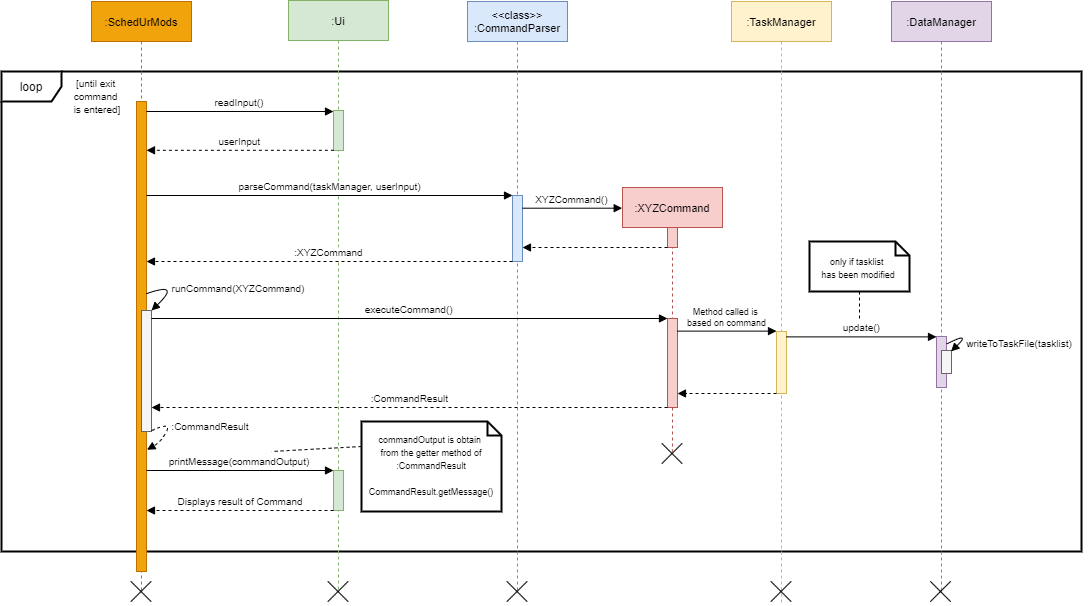

The diagram above was exported from draw.io. Its source (the exported page's mxGraphModel, read from the mxfile embedded in the PNG):
<mxGraphModel dx="1221" dy="681" grid="1" gridSize="10" guides="1" tooltips="1" connect="1" arrows="1" fold="1" page="1" pageScale="1" pageWidth="2339" pageHeight="3300" math="0" shadow="0">
  <root>
    <mxCell id="0" />
    <mxCell id="1" parent="0" />
    <mxCell id="54B25HV0VGF4ODMXdxvw-39" value="&lt;font style=&quot;font-size: 12px&quot;&gt;loop&lt;/font&gt;" style="shape=umlFrame;whiteSpace=wrap;html=1;rounded=1;shadow=0;glass=0;labelBackgroundColor=default;sketch=0;fontFamily=Helvetica;fontSize=9;fontColor=default;strokeColor=default;strokeWidth=2;fillColor=default;align=center;" parent="1" vertex="1">
      <mxGeometry x="30" y="150" width="1080" height="480" as="geometry" />
    </mxCell>
    <mxCell id="3nuBFxr9cyL0pnOWT2aG-1" value=":SchedUrMods" style="shape=umlLifeline;perimeter=lifelinePerimeter;container=1;collapsible=0;recursiveResize=0;rounded=0;shadow=0;strokeWidth=1;fontColor=#000000;fontSize=11;fillColor=#f0a30a;strokeColor=#BD7000;size=40;" parent="1" vertex="1">
      <mxGeometry x="120" y="80" width="100" height="590" as="geometry" />
    </mxCell>
    <mxCell id="3nuBFxr9cyL0pnOWT2aG-2" value="" style="points=[];perimeter=orthogonalPerimeter;rounded=0;shadow=0;strokeWidth=1;fillColor=#f0a30a;strokeColor=#BD7000;fontColor=#000000;" parent="3nuBFxr9cyL0pnOWT2aG-1" vertex="1">
      <mxGeometry x="45" y="100" width="10" height="470" as="geometry" />
    </mxCell>
    <mxCell id="AQJ9q9lTeiButl1vBTkk-14" value="" style="points=[];perimeter=orthogonalPerimeter;rounded=0;shadow=0;strokeWidth=1;fillColor=#f5f5f5;strokeColor=#666666;fontColor=#333333;" parent="3nuBFxr9cyL0pnOWT2aG-1" vertex="1">
      <mxGeometry x="50" y="309" width="10" height="121" as="geometry" />
    </mxCell>
    <mxCell id="54B25HV0VGF4ODMXdxvw-1" value="" style="curved=1;endArrow=block;html=1;rounded=0;labelBackgroundColor=default;fontFamily=Helvetica;fontSize=11;fontColor=default;endSize=6;strokeColor=default;strokeWidth=1;exitX=0.993;exitY=0.409;exitDx=0;exitDy=0;exitPerimeter=0;endFill=1;" parent="3nuBFxr9cyL0pnOWT2aG-1" source="3nuBFxr9cyL0pnOWT2aG-2" edge="1">
      <mxGeometry width="50" height="50" relative="1" as="geometry">
        <mxPoint x="260" y="340" as="sourcePoint" />
        <mxPoint x="60" y="309" as="targetPoint" />
        <Array as="points">
          <mxPoint x="90" y="280" />
        </Array>
      </mxGeometry>
    </mxCell>
    <mxCell id="54B25HV0VGF4ODMXdxvw-3" value="" style="curved=1;endArrow=block;html=1;rounded=0;labelBackgroundColor=default;fontFamily=Helvetica;fontSize=11;fontColor=default;endSize=6;strokeColor=default;strokeWidth=1;exitX=1;exitY=0.993;exitDx=0;exitDy=0;exitPerimeter=0;endFill=1;dashed=1;entryX=1.046;entryY=0.741;entryDx=0;entryDy=0;entryPerimeter=0;" parent="3nuBFxr9cyL0pnOWT2aG-1" source="AQJ9q9lTeiButl1vBTkk-14" target="3nuBFxr9cyL0pnOWT2aG-2" edge="1">
      <mxGeometry width="50" height="50" relative="1" as="geometry">
        <mxPoint x="60.000000000000085" y="389.35" as="sourcePoint" />
        <mxPoint x="55" y="370" as="targetPoint" />
        <Array as="points">
          <mxPoint x="80" y="420" />
          <mxPoint x="70" y="440" />
        </Array>
      </mxGeometry>
    </mxCell>
    <mxCell id="3nuBFxr9cyL0pnOWT2aG-5" value=":Ui" style="shape=umlLifeline;perimeter=lifelinePerimeter;container=1;collapsible=0;recursiveResize=0;rounded=0;shadow=0;strokeWidth=1;fillColor=#d5e8d4;strokeColor=#82b366;fontSize=11;fontColor=default;" parent="1" vertex="1">
      <mxGeometry x="317" y="79" width="100" height="591" as="geometry" />
    </mxCell>
    <mxCell id="3nuBFxr9cyL0pnOWT2aG-6" value="" style="points=[];perimeter=orthogonalPerimeter;rounded=0;shadow=0;strokeWidth=1;fillColor=#d5e8d4;strokeColor=#82b366;fontColor=default;" parent="3nuBFxr9cyL0pnOWT2aG-5" vertex="1">
      <mxGeometry x="45" y="110" width="10" height="40" as="geometry" />
    </mxCell>
    <mxCell id="54B25HV0VGF4ODMXdxvw-23" value="" style="points=[];perimeter=orthogonalPerimeter;rounded=0;shadow=0;strokeWidth=1;fillColor=#d5e8d4;strokeColor=#82b366;fontColor=default;" parent="3nuBFxr9cyL0pnOWT2aG-5" vertex="1">
      <mxGeometry x="45" y="470" width="10" height="40" as="geometry" />
    </mxCell>
    <mxCell id="54B25HV0VGF4ODMXdxvw-25" value="Displays result of Command" style="verticalAlign=bottom;endArrow=block;shadow=0;strokeWidth=1;strokeColor=default;labelBackgroundColor=default;fontColor=default;dashed=1;endSize=6;exitX=0.04;exitY=0.995;exitDx=0;exitDy=0;exitPerimeter=0;fontSize=10;" parent="3nuBFxr9cyL0pnOWT2aG-5" target="3nuBFxr9cyL0pnOWT2aG-2" edge="1">
      <mxGeometry relative="1" as="geometry">
        <mxPoint x="44.999999999999865" y="510.00000000000006" as="sourcePoint" />
        <mxPoint x="-125.4" y="510.00000000000006" as="targetPoint" />
      </mxGeometry>
    </mxCell>
    <mxCell id="3nuBFxr9cyL0pnOWT2aG-8" value="readInput()" style="verticalAlign=bottom;endArrow=block;shadow=0;strokeWidth=1;labelBackgroundColor=default;fontColor=default;strokeColor=default;fontSize=10;" parent="1" target="3nuBFxr9cyL0pnOWT2aG-6" edge="1">
      <mxGeometry relative="1" as="geometry">
        <mxPoint x="175" y="190" as="sourcePoint" />
        <mxPoint x="345" y="190" as="targetPoint" />
      </mxGeometry>
    </mxCell>
    <mxCell id="AQJ9q9lTeiButl1vBTkk-4" value="&lt;&lt;class&gt;&gt;&#10;:CommandParser" style="shape=umlLifeline;perimeter=lifelinePerimeter;container=1;collapsible=0;recursiveResize=0;rounded=0;shadow=0;strokeWidth=1;fillColor=#dae8fc;strokeColor=#6c8ebf;fontSize=11;fontColor=default;" parent="1" vertex="1">
      <mxGeometry x="496" y="80" width="100" height="590" as="geometry" />
    </mxCell>
    <mxCell id="AQJ9q9lTeiButl1vBTkk-5" value="" style="points=[];perimeter=orthogonalPerimeter;rounded=0;shadow=0;strokeWidth=1;fillColor=#dae8fc;strokeColor=#6c8ebf;fontColor=default;" parent="AQJ9q9lTeiButl1vBTkk-4" vertex="1">
      <mxGeometry x="45" y="194" width="10" height="66" as="geometry" />
    </mxCell>
    <mxCell id="AQJ9q9lTeiButl1vBTkk-6" value="parseCommand(taskManager, userInput)" style="verticalAlign=bottom;endArrow=block;shadow=0;strokeWidth=1;labelBackgroundColor=default;fontColor=default;strokeColor=default;fontSize=10;" parent="1" target="AQJ9q9lTeiButl1vBTkk-5" edge="1">
      <mxGeometry relative="1" as="geometry">
        <mxPoint x="175" y="274" as="sourcePoint" />
        <mxPoint x="525" y="274" as="targetPoint" />
      </mxGeometry>
    </mxCell>
    <mxCell id="AQJ9q9lTeiButl1vBTkk-7" value=":XYZCommand" style="shape=umlLifeline;perimeter=lifelinePerimeter;container=1;collapsible=0;recursiveResize=0;rounded=0;shadow=0;strokeWidth=1;fillColor=#f8cecc;strokeColor=#b85450;fontSize=11;fontColor=default;" parent="1" vertex="1">
      <mxGeometry x="651" y="266" width="100" height="264" as="geometry" />
    </mxCell>
    <mxCell id="AQJ9q9lTeiButl1vBTkk-8" value="" style="points=[];perimeter=orthogonalPerimeter;rounded=0;shadow=0;strokeWidth=1;fillColor=#f8cecc;strokeColor=#b85450;fontColor=default;" parent="AQJ9q9lTeiButl1vBTkk-7" vertex="1">
      <mxGeometry x="45" y="40" width="10" height="20" as="geometry" />
    </mxCell>
    <mxCell id="AQJ9q9lTeiButl1vBTkk-13" value="" style="points=[];perimeter=orthogonalPerimeter;rounded=0;shadow=0;strokeWidth=1;fillColor=#f8cecc;strokeColor=#b85450;fontColor=default;" parent="AQJ9q9lTeiButl1vBTkk-7" vertex="1">
      <mxGeometry x="45" y="131" width="10" height="89" as="geometry" />
    </mxCell>
    <mxCell id="54B25HV0VGF4ODMXdxvw-6" value=":CommandResult" style="verticalAlign=bottom;endArrow=block;shadow=0;strokeWidth=1;strokeColor=default;labelBackgroundColor=default;fontColor=default;dashed=1;endSize=6;fontSize=10;" parent="AQJ9q9lTeiButl1vBTkk-7" edge="1">
      <mxGeometry relative="1" as="geometry">
        <mxPoint x="45" y="220.00000000000006" as="sourcePoint" />
        <mxPoint x="-471" y="220" as="targetPoint" />
      </mxGeometry>
    </mxCell>
    <mxCell id="AQJ9q9lTeiButl1vBTkk-9" value="XYZCommand()" style="verticalAlign=bottom;endArrow=block;shadow=0;strokeWidth=1;labelBackgroundColor=default;fontColor=default;strokeColor=default;entryX=-0.003;entryY=0.069;entryDx=0;entryDy=0;entryPerimeter=0;fontSize=10;" parent="1" source="AQJ9q9lTeiButl1vBTkk-5" edge="1">
      <mxGeometry relative="1" as="geometry">
        <mxPoint x="536" y="287" as="sourcePoint" />
        <mxPoint x="650.7" y="286.70000000000005" as="targetPoint" />
      </mxGeometry>
    </mxCell>
    <mxCell id="3nuBFxr9cyL0pnOWT2aG-9" value="userInput" style="verticalAlign=bottom;endArrow=block;shadow=0;strokeWidth=1;strokeColor=default;labelBackgroundColor=default;fontColor=default;dashed=1;endSize=6;exitX=0.04;exitY=0.995;exitDx=0;exitDy=0;exitPerimeter=0;fontSize=10;" parent="1" source="3nuBFxr9cyL0pnOWT2aG-6" target="3nuBFxr9cyL0pnOWT2aG-2" edge="1">
      <mxGeometry relative="1" as="geometry">
        <mxPoint x="340" y="229" as="sourcePoint" />
        <mxPoint x="175" y="229" as="targetPoint" />
      </mxGeometry>
    </mxCell>
    <mxCell id="AQJ9q9lTeiButl1vBTkk-10" value="" style="verticalAlign=bottom;endArrow=block;shadow=0;strokeWidth=1;strokeColor=default;labelBackgroundColor=default;fontColor=default;dashed=1;endSize=6;" parent="1" target="AQJ9q9lTeiButl1vBTkk-5" edge="1">
      <mxGeometry relative="1" as="geometry">
        <mxPoint x="696" y="326" as="sourcePoint" />
        <mxPoint x="535" y="326" as="targetPoint" />
      </mxGeometry>
    </mxCell>
    <mxCell id="AQJ9q9lTeiButl1vBTkk-11" value=":XYZCommand" style="verticalAlign=bottom;endArrow=block;shadow=0;strokeWidth=1;strokeColor=default;labelBackgroundColor=default;fontColor=default;dashed=1;endSize=6;fontSize=10;" parent="1" source="AQJ9q9lTeiButl1vBTkk-5" edge="1">
      <mxGeometry relative="1" as="geometry">
        <mxPoint x="525" y="340" as="sourcePoint" />
        <mxPoint x="175" y="340" as="targetPoint" />
      </mxGeometry>
    </mxCell>
    <mxCell id="54B25HV0VGF4ODMXdxvw-2" value="&lt;span style=&quot;font-family: &amp;quot;helvetica&amp;quot; ; font-style: normal ; font-weight: 400 ; letter-spacing: normal ; text-indent: 0px ; text-transform: none ; word-spacing: 0px ; background-color: rgb(255 , 255 , 255) ; display: inline ; float: none&quot;&gt;&lt;font style=&quot;font-size: 10px&quot;&gt;runCommand(XYZCommand)&lt;/font&gt;&lt;/span&gt;" style="text;whiteSpace=wrap;html=1;fontSize=11;fontFamily=Helvetica;fontColor=default;align=center;" parent="1" vertex="1">
      <mxGeometry x="217" y="354" width="100" height="30" as="geometry" />
    </mxCell>
    <mxCell id="54B25HV0VGF4ODMXdxvw-5" value="executeCommand()" style="verticalAlign=bottom;endArrow=block;shadow=0;strokeWidth=1;labelBackgroundColor=default;fontColor=default;strokeColor=default;fontSize=10;" parent="1" edge="1">
      <mxGeometry relative="1" as="geometry">
        <mxPoint x="180" y="397" as="sourcePoint" />
        <mxPoint x="696" y="397" as="targetPoint" />
      </mxGeometry>
    </mxCell>
    <mxCell id="54B25HV0VGF4ODMXdxvw-7" value=":TaskManager" style="shape=umlLifeline;perimeter=lifelinePerimeter;container=1;collapsible=0;recursiveResize=0;rounded=0;shadow=0;strokeWidth=1;fillColor=#fff2cc;strokeColor=#d6b656;fontSize=11;fontColor=default;" parent="1" vertex="1">
      <mxGeometry x="760" y="80" width="100" height="601" as="geometry" />
    </mxCell>
    <mxCell id="54B25HV0VGF4ODMXdxvw-8" value="" style="points=[];perimeter=orthogonalPerimeter;rounded=0;shadow=0;strokeWidth=1;fillColor=#fff2cc;strokeColor=#d6b656;fontColor=default;" parent="54B25HV0VGF4ODMXdxvw-7" vertex="1">
      <mxGeometry x="45" y="330" width="10" height="62" as="geometry" />
    </mxCell>
    <mxCell id="54B25HV0VGF4ODMXdxvw-9" value="Method called is &#10;based on command" style="verticalAlign=bottom;endArrow=block;shadow=0;strokeWidth=1;labelBackgroundColor=default;fontColor=default;strokeColor=default;entryX=-0.003;entryY=0.069;entryDx=0;entryDy=0;entryPerimeter=0;fontSize=9;" parent="54B25HV0VGF4ODMXdxvw-7" edge="1">
      <mxGeometry relative="1" as="geometry">
        <mxPoint x="-54" y="329.6200000000001" as="sourcePoint" />
        <mxPoint x="45" y="329.62000000000006" as="targetPoint" />
      </mxGeometry>
    </mxCell>
    <mxCell id="54B25HV0VGF4ODMXdxvw-44" value="" style="shape=image;html=1;verticalAlign=top;verticalLabelPosition=bottom;labelBackgroundColor=#ffffff;imageAspect=0;aspect=fixed;image=https://cdn4.iconfinder.com/data/icons/basic-user-interface-elements/700/exit-delete-remove-close-x-128.png;rounded=1;shadow=0;glass=0;sketch=0;fontFamily=Helvetica;fontSize=10;fontColor=default;strokeColor=default;strokeWidth=2;fillColor=default;" parent="54B25HV0VGF4ODMXdxvw-7" vertex="1">
      <mxGeometry x="39.5" y="580" width="21" height="21" as="geometry" />
    </mxCell>
    <mxCell id="54B25HV0VGF4ODMXdxvw-10" value="" style="verticalAlign=bottom;endArrow=block;shadow=0;strokeWidth=1;strokeColor=default;labelBackgroundColor=default;fontColor=default;dashed=1;endSize=6;" parent="1" edge="1">
      <mxGeometry relative="1" as="geometry">
        <mxPoint x="804.9999999999998" y="472" as="sourcePoint" />
        <mxPoint x="706" y="472" as="targetPoint" />
      </mxGeometry>
    </mxCell>
    <mxCell id="54B25HV0VGF4ODMXdxvw-14" value=":DataManager" style="shape=umlLifeline;perimeter=lifelinePerimeter;container=1;collapsible=0;recursiveResize=0;rounded=0;shadow=0;strokeWidth=1;fillColor=#e1d5e7;strokeColor=#9673a6;fontSize=11;fontColor=default;" parent="1" vertex="1">
      <mxGeometry x="920" y="80" width="100" height="590" as="geometry" />
    </mxCell>
    <mxCell id="54B25HV0VGF4ODMXdxvw-15" value="" style="points=[];perimeter=orthogonalPerimeter;rounded=0;shadow=0;strokeWidth=1;fillColor=#e1d5e7;strokeColor=#9673a6;fontColor=default;" parent="54B25HV0VGF4ODMXdxvw-14" vertex="1">
      <mxGeometry x="45" y="335" width="10" height="51" as="geometry" />
    </mxCell>
    <mxCell id="54B25HV0VGF4ODMXdxvw-17" value="" style="points=[];perimeter=orthogonalPerimeter;rounded=0;shadow=0;strokeWidth=1;fillColor=#f5f5f5;strokeColor=#666666;fontColor=#333333;" parent="54B25HV0VGF4ODMXdxvw-14" vertex="1">
      <mxGeometry x="50" y="349" width="10" height="23" as="geometry" />
    </mxCell>
    <mxCell id="54B25HV0VGF4ODMXdxvw-20" value="" style="curved=1;endArrow=block;html=1;rounded=0;labelBackgroundColor=default;fontFamily=Helvetica;fontSize=11;fontColor=default;endSize=6;strokeColor=default;strokeWidth=1;exitX=0.967;exitY=0.543;exitDx=0;exitDy=0;exitPerimeter=0;endFill=1;entryX=0.955;entryY=0.038;entryDx=0;entryDy=0;entryPerimeter=0;" parent="54B25HV0VGF4ODMXdxvw-14" target="54B25HV0VGF4ODMXdxvw-17" edge="1">
      <mxGeometry width="50" height="50" relative="1" as="geometry">
        <mxPoint x="55" y="342.63" as="sourcePoint" />
        <mxPoint x="60.32999999999993" y="359" as="targetPoint" />
        <Array as="points">
          <mxPoint x="80" y="330" />
        </Array>
      </mxGeometry>
    </mxCell>
    <mxCell id="54B25HV0VGF4ODMXdxvw-16" value="update()" style="verticalAlign=bottom;endArrow=block;shadow=0;strokeWidth=1;labelBackgroundColor=default;fontColor=default;strokeColor=default;fontSize=10;" parent="1" edge="1">
      <mxGeometry relative="1" as="geometry">
        <mxPoint x="815" y="415.38" as="sourcePoint" />
        <mxPoint x="964.9999999999998" y="415.38" as="targetPoint" />
      </mxGeometry>
    </mxCell>
    <mxCell id="54B25HV0VGF4ODMXdxvw-4" value="&lt;span style=&quot;font-family: &amp;quot;helvetica&amp;quot; ; font-style: normal ; font-weight: 400 ; letter-spacing: normal ; text-indent: 0px ; text-transform: none ; word-spacing: 0px ; background-color: rgb(255 , 255 , 255) ; display: inline ; float: none&quot;&gt;&lt;font style=&quot;font-size: 10px&quot;&gt;:CommandResult&lt;/font&gt;&lt;/span&gt;" style="text;whiteSpace=wrap;html=1;fontSize=11;fontFamily=Helvetica;fontColor=default;align=center;" parent="1" vertex="1">
      <mxGeometry x="189" y="492" width="100" height="30" as="geometry" />
    </mxCell>
    <mxCell id="54B25HV0VGF4ODMXdxvw-21" value="&lt;span style=&quot;font-family: &amp;quot;helvetica&amp;quot; ; font-style: normal ; font-weight: 400 ; letter-spacing: normal ; text-indent: 0px ; text-transform: none ; word-spacing: 0px ; background-color: rgb(255 , 255 , 255) ; display: inline ; float: none&quot;&gt;&lt;font style=&quot;font-size: 10px&quot;&gt;writeToTaskFile(tasklist)&lt;/font&gt;&lt;/span&gt;" style="text;whiteSpace=wrap;html=1;fontSize=11;fontFamily=Helvetica;fontColor=default;align=center;" parent="1" vertex="1">
      <mxGeometry x="980" y="409" width="136" height="30" as="geometry" />
    </mxCell>
    <mxCell id="54B25HV0VGF4ODMXdxvw-24" value="printMessage(commandOutput)" style="verticalAlign=bottom;endArrow=block;shadow=0;strokeWidth=1;labelBackgroundColor=default;fontColor=default;strokeColor=default;fontSize=10;" parent="1" source="3nuBFxr9cyL0pnOWT2aG-2" target="54B25HV0VGF4ODMXdxvw-23" edge="1">
      <mxGeometry relative="1" as="geometry">
        <mxPoint x="180" y="550" as="sourcePoint" />
        <mxPoint x="340" y="550" as="targetPoint" />
      </mxGeometry>
    </mxCell>
    <mxCell id="54B25HV0VGF4ODMXdxvw-28" style="edgeStyle=none;rounded=0;orthogonalLoop=1;jettySize=auto;html=1;exitX=0.5;exitY=1;exitDx=0;exitDy=0;exitPerimeter=0;dashed=1;labelBackgroundColor=default;fontFamily=Helvetica;fontSize=10;fontColor=default;endArrow=none;endFill=0;endSize=6;strokeColor=default;strokeWidth=1;" parent="1" source="54B25HV0VGF4ODMXdxvw-26" edge="1">
      <mxGeometry relative="1" as="geometry">
        <mxPoint x="888" y="400" as="targetPoint" />
      </mxGeometry>
    </mxCell>
    <mxCell id="54B25HV0VGF4ODMXdxvw-26" value="" style="shape=note2;boundedLbl=1;whiteSpace=wrap;html=1;size=14;verticalAlign=top;align=center;rounded=1;shadow=0;glass=0;labelBackgroundColor=default;sketch=0;fontFamily=Helvetica;fontSize=10;fontColor=default;strokeColor=default;strokeWidth=2;fillColor=default;" parent="1" vertex="1">
      <mxGeometry x="838" y="320" width="100" height="50" as="geometry" />
    </mxCell>
    <mxCell id="54B25HV0VGF4ODMXdxvw-29" value="&lt;span style=&quot;font-family: &amp;#34;helvetica&amp;#34; ; font-style: normal ; font-weight: 400 ; letter-spacing: normal ; text-indent: 0px ; text-transform: none ; word-spacing: 0px ; background-color: rgb(255 , 255 , 255) ; display: inline ; float: none ; font-size: 9px&quot;&gt;&lt;font style=&quot;font-size: 9px&quot;&gt;only if tasklist&amp;nbsp;&lt;br&gt;has been modified&lt;br&gt;&lt;/font&gt;&lt;/span&gt;" style="text;whiteSpace=wrap;html=1;fontSize=11;fontFamily=Helvetica;fontColor=default;align=center;" parent="1" vertex="1">
      <mxGeometry x="836" y="327" width="102" height="30" as="geometry" />
    </mxCell>
    <mxCell id="54B25HV0VGF4ODMXdxvw-30" value="" style="shape=note2;boundedLbl=1;whiteSpace=wrap;html=1;size=14;verticalAlign=top;align=center;rounded=1;shadow=0;glass=0;labelBackgroundColor=default;sketch=0;fontFamily=Helvetica;fontSize=10;fontColor=default;strokeColor=default;strokeWidth=2;fillColor=default;" parent="1" vertex="1">
      <mxGeometry x="390" y="500" width="140" height="90" as="geometry" />
    </mxCell>
    <mxCell id="54B25HV0VGF4ODMXdxvw-33" value="" style="edgeStyle=none;rounded=0;orthogonalLoop=1;jettySize=auto;html=1;dashed=1;labelBackgroundColor=default;fontFamily=Helvetica;fontSize=9;fontColor=default;endArrow=none;endFill=0;endSize=6;strokeColor=default;strokeWidth=1;exitX=0;exitY=0.25;exitDx=0;exitDy=0;" parent="1" source="54B25HV0VGF4ODMXdxvw-32" edge="1">
      <mxGeometry relative="1" as="geometry">
        <mxPoint x="300" y="530" as="targetPoint" />
      </mxGeometry>
    </mxCell>
    <mxCell id="54B25HV0VGF4ODMXdxvw-32" value="&lt;span style=&quot;font-family: &amp;quot;helvetica&amp;quot; ; font-style: normal ; font-weight: 400 ; letter-spacing: normal ; text-indent: 0px ; text-transform: none ; word-spacing: 0px ; background-color: rgb(255 , 255 , 255) ; display: inline ; float: none ; font-size: 9px&quot;&gt;&lt;font style=&quot;font-size: 9px&quot;&gt;commandOutput is obtain &lt;br&gt;from the getter method of :CommandResult&lt;br&gt;&lt;br&gt;CommandResult.getMessage()&lt;br&gt;&lt;/font&gt;&lt;/span&gt;" style="text;whiteSpace=wrap;html=1;fontSize=11;fontFamily=Helvetica;fontColor=default;align=center;" parent="1" vertex="1">
      <mxGeometry x="390" y="505" width="140" height="80" as="geometry" />
    </mxCell>
    <mxCell id="54B25HV0VGF4ODMXdxvw-40" value="&lt;font face=&quot;helvetica&quot;&gt;&lt;span style=&quot;font-size: 10px ; background-color: rgb(255 , 255 , 255)&quot;&gt;[until exit &lt;br&gt;command &lt;br&gt;is entered]&lt;/span&gt;&lt;/font&gt;" style="text;whiteSpace=wrap;html=1;fontSize=11;fontFamily=Helvetica;fontColor=default;align=center;" parent="1" vertex="1">
      <mxGeometry x="76" y="149" width="100" height="30" as="geometry" />
    </mxCell>
    <mxCell id="54B25HV0VGF4ODMXdxvw-41" value="" style="shape=image;html=1;verticalAlign=top;verticalLabelPosition=bottom;labelBackgroundColor=#ffffff;imageAspect=0;aspect=fixed;image=https://cdn4.iconfinder.com/data/icons/basic-user-interface-elements/700/exit-delete-remove-close-x-128.png;rounded=1;shadow=0;glass=0;sketch=0;fontFamily=Helvetica;fontSize=10;fontColor=#000000;strokeColor=default;strokeWidth=6;fillColor=default;" parent="1" vertex="1">
      <mxGeometry x="159.5" y="660" width="21" height="21" as="geometry" />
    </mxCell>
    <mxCell id="54B25HV0VGF4ODMXdxvw-42" value="" style="shape=image;html=1;verticalAlign=top;verticalLabelPosition=bottom;labelBackgroundColor=#ffffff;imageAspect=0;aspect=fixed;image=https://cdn4.iconfinder.com/data/icons/basic-user-interface-elements/700/exit-delete-remove-close-x-128.png;rounded=1;shadow=0;glass=0;sketch=0;fontFamily=Helvetica;fontSize=10;fontColor=default;strokeColor=default;strokeWidth=2;fillColor=default;" parent="1" vertex="1">
      <mxGeometry x="356.5" y="660" width="21" height="21" as="geometry" />
    </mxCell>
    <mxCell id="54B25HV0VGF4ODMXdxvw-43" value="" style="shape=image;html=1;verticalAlign=top;verticalLabelPosition=bottom;labelBackgroundColor=#ffffff;imageAspect=0;aspect=fixed;image=https://cdn4.iconfinder.com/data/icons/basic-user-interface-elements/700/exit-delete-remove-close-x-128.png;rounded=1;shadow=0;glass=0;sketch=0;fontFamily=Helvetica;fontSize=10;fontColor=default;strokeColor=default;strokeWidth=2;fillColor=default;" parent="1" vertex="1">
      <mxGeometry x="535.5" y="660" width="21" height="21" as="geometry" />
    </mxCell>
    <mxCell id="54B25HV0VGF4ODMXdxvw-45" value="" style="shape=image;html=1;verticalAlign=top;verticalLabelPosition=bottom;labelBackgroundColor=#ffffff;imageAspect=0;aspect=fixed;image=https://cdn4.iconfinder.com/data/icons/basic-user-interface-elements/700/exit-delete-remove-close-x-128.png;rounded=1;shadow=0;glass=0;sketch=0;fontFamily=Helvetica;fontSize=10;fontColor=default;strokeColor=default;strokeWidth=2;fillColor=default;" parent="1" vertex="1">
      <mxGeometry x="959" y="660" width="21" height="21" as="geometry" />
    </mxCell>
    <mxCell id="54B25HV0VGF4ODMXdxvw-46" value="" style="shape=image;html=1;verticalAlign=top;verticalLabelPosition=bottom;labelBackgroundColor=#ffffff;imageAspect=0;aspect=fixed;image=https://cdn4.iconfinder.com/data/icons/basic-user-interface-elements/700/exit-delete-remove-close-x-128.png;rounded=1;shadow=0;glass=0;sketch=0;fontFamily=Helvetica;fontSize=10;fontColor=default;strokeColor=default;strokeWidth=2;fillColor=default;" parent="1" vertex="1">
      <mxGeometry x="690.5" y="522" width="21" height="21" as="geometry" />
    </mxCell>
  </root>
</mxGraphModel>